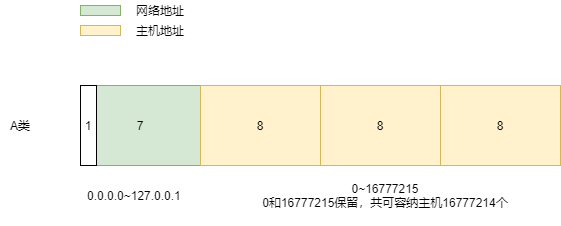

The diagram above was exported from draw.io. Its source (the exported page's mxGraphModel, read from the mxfile embedded in the PNG):
<mxGraphModel dx="1024" dy="589" grid="1" gridSize="10" guides="1" tooltips="1" connect="1" arrows="1" fold="1" page="1" pageScale="1" pageWidth="827" pageHeight="1169" math="0" shadow="0">
  <root>
    <mxCell id="0" />
    <mxCell id="1" parent="0" />
    <mxCell id="fU9tdu_p6zxndSVMMln1-18" value="" style="group" parent="1" vertex="1" connectable="0">
      <mxGeometry y="35" width="560" height="225" as="geometry" />
    </mxCell>
    <mxCell id="fU9tdu_p6zxndSVMMln1-1" value="7" style="rounded=0;whiteSpace=wrap;html=1;fillColor=#d5e8d4;strokeColor=#82b366;" parent="fU9tdu_p6zxndSVMMln1-18" vertex="1">
      <mxGeometry x="80" y="85" width="120" height="80" as="geometry" />
    </mxCell>
    <mxCell id="fU9tdu_p6zxndSVMMln1-2" value="8" style="rounded=0;whiteSpace=wrap;html=1;fillColor=#fff2cc;strokeColor=#d6b656;" parent="fU9tdu_p6zxndSVMMln1-18" vertex="1">
      <mxGeometry x="200" y="85" width="120" height="80" as="geometry" />
    </mxCell>
    <mxCell id="fU9tdu_p6zxndSVMMln1-3" value="8" style="rounded=0;whiteSpace=wrap;html=1;fillColor=#fff2cc;strokeColor=#d6b656;" parent="fU9tdu_p6zxndSVMMln1-18" vertex="1">
      <mxGeometry x="440" y="85" width="120" height="80" as="geometry" />
    </mxCell>
    <mxCell id="fU9tdu_p6zxndSVMMln1-4" value="8" style="rounded=0;whiteSpace=wrap;html=1;fillColor=#fff2cc;strokeColor=#d6b656;" parent="fU9tdu_p6zxndSVMMln1-18" vertex="1">
      <mxGeometry x="320" y="85" width="120" height="80" as="geometry" />
    </mxCell>
    <mxCell id="fU9tdu_p6zxndSVMMln1-5" value="1" style="rounded=0;whiteSpace=wrap;html=1;" parent="fU9tdu_p6zxndSVMMln1-18" vertex="1">
      <mxGeometry x="80" y="85" width="16" height="80" as="geometry" />
    </mxCell>
    <mxCell id="fU9tdu_p6zxndSVMMln1-6" value="" style="rounded=0;whiteSpace=wrap;html=1;fillColor=#d5e8d4;strokeColor=#82b366;" parent="fU9tdu_p6zxndSVMMln1-18" vertex="1">
      <mxGeometry x="80" y="5" width="40" height="10" as="geometry" />
    </mxCell>
    <mxCell id="fU9tdu_p6zxndSVMMln1-7" value="" style="rounded=0;whiteSpace=wrap;html=1;fillColor=#fff2cc;strokeColor=#d6b656;" parent="fU9tdu_p6zxndSVMMln1-18" vertex="1">
      <mxGeometry x="80" y="25" width="40" height="10" as="geometry" />
    </mxCell>
    <mxCell id="fU9tdu_p6zxndSVMMln1-8" value="网络地址" style="text;html=1;strokeColor=none;fillColor=none;align=center;verticalAlign=middle;whiteSpace=wrap;rounded=0;" parent="fU9tdu_p6zxndSVMMln1-18" vertex="1">
      <mxGeometry x="130" width="60" height="20" as="geometry" />
    </mxCell>
    <mxCell id="fU9tdu_p6zxndSVMMln1-9" value="主机地址" style="text;html=1;strokeColor=none;fillColor=none;align=center;verticalAlign=middle;whiteSpace=wrap;rounded=0;" parent="fU9tdu_p6zxndSVMMln1-18" vertex="1">
      <mxGeometry x="130" y="20" width="60" height="20" as="geometry" />
    </mxCell>
    <mxCell id="fU9tdu_p6zxndSVMMln1-17" value="A类" style="text;html=1;strokeColor=none;fillColor=none;align=center;verticalAlign=middle;whiteSpace=wrap;rounded=0;" parent="fU9tdu_p6zxndSVMMln1-18" vertex="1">
      <mxGeometry y="45" width="40" height="160" as="geometry" />
    </mxCell>
    <mxCell id="10AdCF4aULtbbUmUA0wr-1" value="0.0.0.0~127.0.0.1" style="text;html=1;strokeColor=none;fillColor=none;align=left;verticalAlign=middle;whiteSpace=wrap;rounded=0;" parent="fU9tdu_p6zxndSVMMln1-18" vertex="1">
      <mxGeometry x="85" y="185" width="110" height="20" as="geometry" />
    </mxCell>
    <mxCell id="fU9tdu_p6zxndSVMMln1-16" value="0~16777215&lt;br&gt;0和16777215保留，共可容纳主机16777214个" style="text;html=1;strokeColor=none;fillColor=none;align=center;verticalAlign=top;whiteSpace=wrap;rounded=0;" parent="fU9tdu_p6zxndSVMMln1-18" vertex="1">
      <mxGeometry x="210" y="175" width="350" height="40" as="geometry" />
    </mxCell>
  </root>
</mxGraphModel>